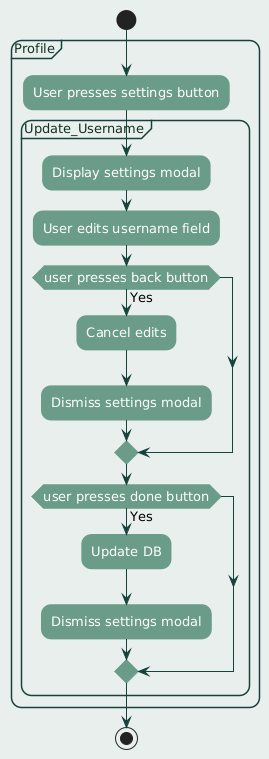

The diagram above was rendered by PlantUML. Its source (embedded in the PNG):
@startuml
' ========== FONT AND LAYOUT ==========
skinparam defaultFontName "Century Gothic"
skinparam defaultFontSize 13
skinparam defaultTextAlignment center

skinparam backgroundColor #e9efec
skinparam shadowing false
skinparam roundcorner 20

' ========== ACTIVITY DIAGRAM COLORS ==========
skinparam activity {
  BackgroundColor #6a9c89
  BorderColor #6a9c89
  FontColor #FFFFFF
}

skinparam arrowColor #16423c

' ========== NOTES ==========
skinparam note {
  BackgroundColor #e8f5f0
  BorderColor #6a9c89
  FontColor #123123
}

' ========== PARTITIONS / SWIMLANES ==========
skinparam PartitionBackgroundColor #e9efec
skinparam PartitionBorderColor #16423c
skinparam PartitionFontColor #123123

' ========== CLASS STYLING (if used) ==========
skinparam class {
  BackgroundColor #e8f5f0
  BorderColor #6a9c89
  FontColor #123123
}

' ========== ACTIVITY DIAGRAM ==========


start

partition "Profile" {
    :User presses settings button;
    
    partition Update_Username {
    :Display settings modal;
    :User edits username field;
    if (user presses back button) then (Yes)
        :Cancel edits;
        :Dismiss settings modal;
    endif
    if (user presses done button) then (Yes)
        :Update DB;
        :Dismiss settings modal;
    endif
    }
}
stop
@enduml